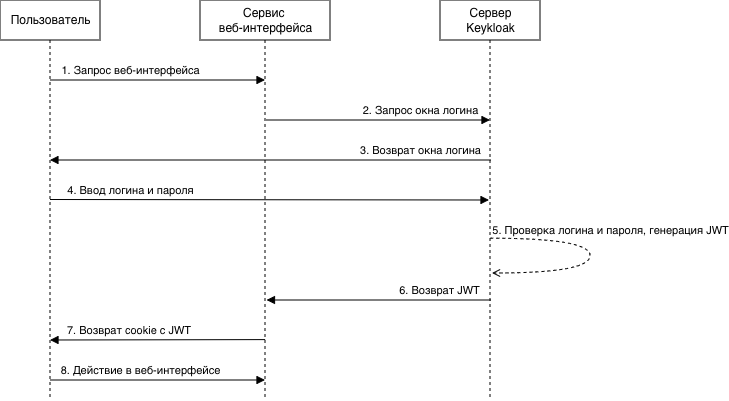

The diagram above was exported from draw.io. Its source (the exported page's mxGraphModel, read from the mxfile embedded in the PNG):
<mxGraphModel dx="-58" dy="301" grid="1" gridSize="10" guides="1" tooltips="1" connect="1" arrows="1" fold="1" page="1" pageScale="1" pageWidth="850" pageHeight="1100" math="0" shadow="0">
  <root>
    <mxCell id="0" />
    <mxCell id="1" parent="0" />
    <mxCell id="hDaCc_jVE3-j5YDbe5PY-2" value="Пользователь" style="shape=umlLifeline;perimeter=lifelinePerimeter;html=1;" parent="1" vertex="1">
      <mxGeometry x="1130" y="190" width="100" height="400" as="geometry" />
    </mxCell>
    <mxCell id="hDaCc_jVE3-j5YDbe5PY-3" value="Сервис&amp;nbsp;&lt;div&gt;веб-интерфейса&lt;/div&gt;" style="shape=umlLifeline;perimeter=lifelinePerimeter;html=1;" parent="1" vertex="1">
      <mxGeometry x="1330" y="190" width="130" height="400" as="geometry" />
    </mxCell>
    <mxCell id="hDaCc_jVE3-j5YDbe5PY-4" value="Сервер&lt;br&gt;Keykloak" style="shape=umlLifeline;perimeter=lifelinePerimeter;html=1;" parent="1" vertex="1">
      <mxGeometry x="1570" y="190" width="100" height="400" as="geometry" />
    </mxCell>
    <mxCell id="hDaCc_jVE3-j5YDbe5PY-6" value="2. Запрос окна логина" style="endArrow=block;html=1;entryX=0.54;entryY=0.3;entryDx=0;entryDy=0;entryPerimeter=0;" parent="1" edge="1">
      <mxGeometry x="0.375" y="10" relative="1" as="geometry">
        <mxPoint x="1396" y="310" as="sourcePoint" />
        <mxPoint x="1620" y="310" as="targetPoint" />
        <mxPoint as="offset" />
      </mxGeometry>
    </mxCell>
    <mxCell id="hDaCc_jVE3-j5YDbe5PY-18" value="5. Проверка логина и пароля, генерация JWT" style="dashed=1;endArrow=open;html=1;edgeStyle=orthogonalEdgeStyle;rounded=1;segment=90;exitX=0.5;exitY=0.538;exitDx=0;exitDy=0;exitPerimeter=0;curved=1;entryX=0.52;entryY=0.625;entryDx=0;entryDy=0;entryPerimeter=0;" parent="1" edge="1">
      <mxGeometry x="-0.1409" y="22" relative="1" as="geometry">
        <mxPoint x="1620" y="428.20000000000005" as="sourcePoint" />
        <mxPoint x="1622" y="463" as="targetPoint" />
        <mxPoint x="-2" y="-8" as="offset" />
        <Array as="points">
          <mxPoint x="1720" y="428" />
          <mxPoint x="1720" y="463" />
        </Array>
      </mxGeometry>
    </mxCell>
    <mxCell id="d3DNACkdY5qI-wiKMV0s-1" value="1. Запрос веб-интерфейса" style="endArrow=block;html=1;" edge="1" parent="1">
      <mxGeometry x="-0.2558" y="10" relative="1" as="geometry">
        <mxPoint x="1180" y="270" as="sourcePoint" />
        <mxPoint x="1395" y="270" as="targetPoint" />
        <mxPoint as="offset" />
      </mxGeometry>
    </mxCell>
    <mxCell id="d3DNACkdY5qI-wiKMV0s-3" value="3. Возврат окна логина" style="endArrow=block;html=1;exitX=0.51;exitY=0.4;exitDx=0;exitDy=0;exitPerimeter=0;" edge="1" parent="1" source="hDaCc_jVE3-j5YDbe5PY-4" target="hDaCc_jVE3-j5YDbe5PY-2">
      <mxGeometry x="-0.678" y="-10" relative="1" as="geometry">
        <mxPoint x="1614" y="350" as="sourcePoint" />
        <mxPoint x="1395" y="350" as="targetPoint" />
        <mxPoint as="offset" />
        <Array as="points">
          <mxPoint x="1405" y="350" />
        </Array>
      </mxGeometry>
    </mxCell>
    <mxCell id="d3DNACkdY5qI-wiKMV0s-4" value="4. Ввод логина и пароля" style="endArrow=block;html=1;entryX=0.49;entryY=0.5;entryDx=0;entryDy=0;entryPerimeter=0;" edge="1" parent="1" target="hDaCc_jVE3-j5YDbe5PY-4">
      <mxGeometry x="-0.6356" y="10" relative="1" as="geometry">
        <mxPoint x="1180" y="389.5" as="sourcePoint" />
        <mxPoint x="1404" y="389.5" as="targetPoint" />
        <mxPoint as="offset" />
      </mxGeometry>
    </mxCell>
    <mxCell id="d3DNACkdY5qI-wiKMV0s-5" value="6. Возврат JWT" style="endArrow=block;html=1;exitX=0.51;exitY=0.75;exitDx=0;exitDy=0;exitPerimeter=0;" edge="1" parent="1" source="hDaCc_jVE3-j5YDbe5PY-4">
      <mxGeometry x="-0.5425" y="-10" relative="1" as="geometry">
        <mxPoint x="1612.5" y="490" as="sourcePoint" />
        <mxPoint x="1397" y="490" as="targetPoint" />
        <mxPoint as="offset" />
        <Array as="points">
          <mxPoint x="1396.5" y="490" />
        </Array>
      </mxGeometry>
    </mxCell>
    <mxCell id="d3DNACkdY5qI-wiKMV0s-6" value="7. Возврат cookie с JWT&amp;nbsp;" style="endArrow=block;html=1;exitX=0.501;exitY=0.849;exitDx=0;exitDy=0;exitPerimeter=0;" edge="1" parent="1" source="hDaCc_jVE3-j5YDbe5PY-3">
      <mxGeometry x="0.2532" y="-10" relative="1" as="geometry">
        <mxPoint x="1390" y="530" as="sourcePoint" />
        <mxPoint x="1180.5" y="530" as="targetPoint" />
        <mxPoint as="offset" />
        <Array as="points">
          <mxPoint x="1180" y="530" />
        </Array>
      </mxGeometry>
    </mxCell>
    <mxCell id="d3DNACkdY5qI-wiKMV0s-7" value="8. Действие в веб-интерфейсе" style="endArrow=block;html=1;" edge="1" parent="1">
      <mxGeometry x="-0.1628" y="10" relative="1" as="geometry">
        <mxPoint x="1180" y="570" as="sourcePoint" />
        <mxPoint x="1395" y="570" as="targetPoint" />
        <mxPoint as="offset" />
      </mxGeometry>
    </mxCell>
  </root>
</mxGraphModel>